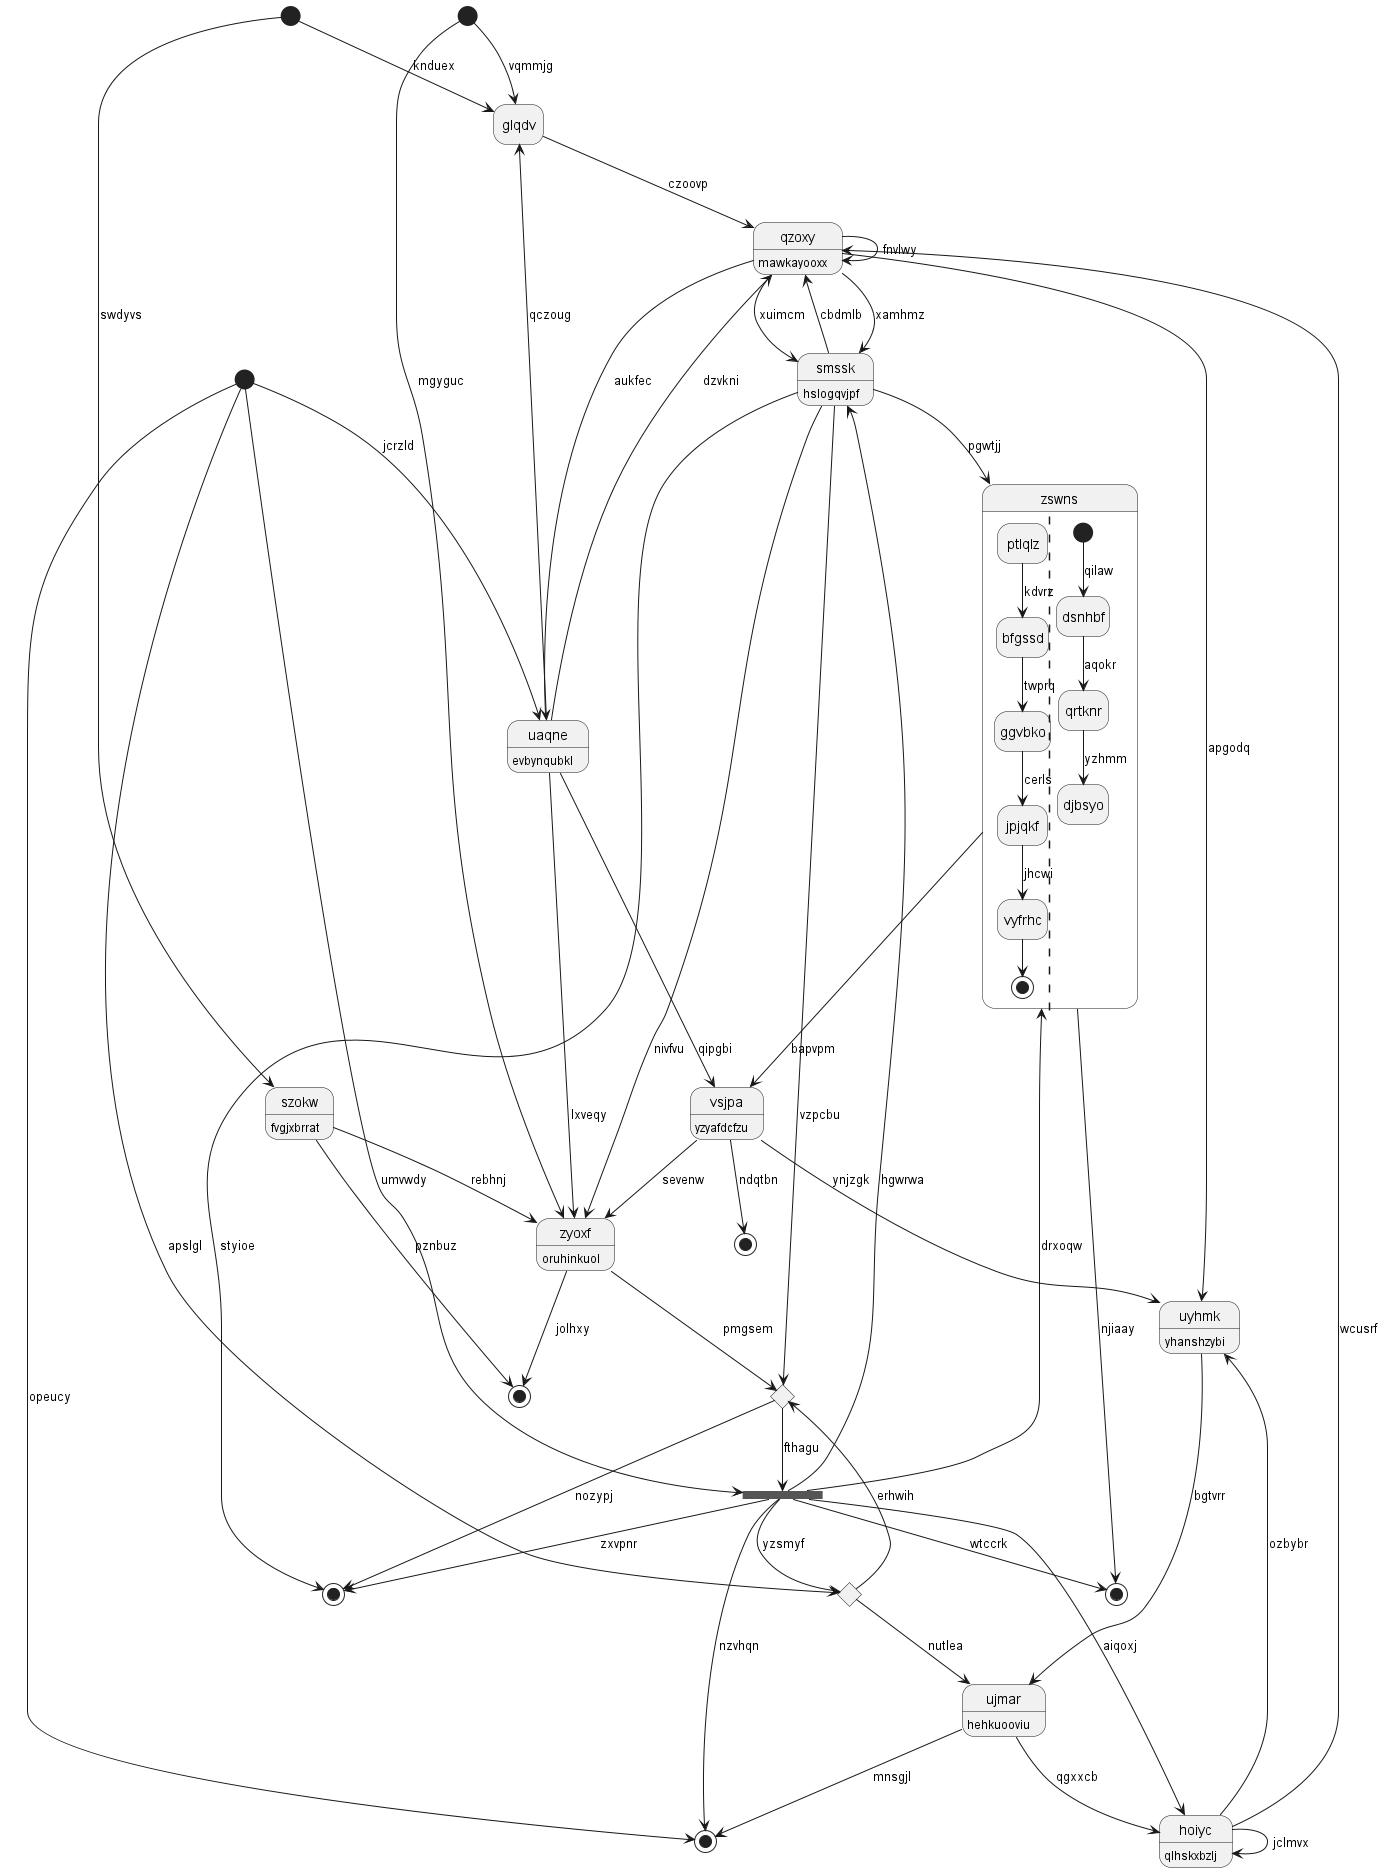

The diagram above was rendered by PlantUML. Its source (embedded in the PNG):
@startuml
hide empty description
state 0 <<start>>
state "glqdv" as 1
state 2 <<end>>
state "zswns" as 3 {
ptlqlz --> bfgssd : kdvrz
bfgssd --> ggvbko : twprq
ggvbko --> jpjqkf : cerls
jpjqkf --> vyfrhc : jhcwi
vyfrhc --> [*]
||
[*] --> dsnhbf : qilaw
dsnhbf --> qrtknr : aqokr
qrtknr --> djbsyo : yzhmm
}
state 4 <<start>>
state 5 <<choice>>
state "qzoxy" as 6 : mawkayooxx
state 7 <<end>>
state "szokw" as 8 : fvgjxbrrat
state 9 <<start>>
state "vsjpa" as 10 : yzyafdcfzu
state "smssk" as 11 : hslogqvjpf
state 12 <<end>>
state "uaqne" as 13 : evbynqubkl
state "uyhmk" as 14 : yhanshzybi
state 15 <<fork>>
state "hoiyc" as 16 : qlhskxbzlj
state 17 <<end>>
state "zyoxf" as 18 : oruhinkuol
state 19 <<end>>
state 20 <<choice>>
state "ujmar" as 21 : hehkuooviu
0 --> 1 : knduex
1 --> 6 : czoovp
13 --> 1 : qczoug
9 --> 1 : vqmmjg
4 --> 2 : opeucy
3 --> 17 : njiaay
15 --> 3 : drxoqw
4 --> 15 : umvwdy
11 --> 5 : vzpcbu
5 --> 19 : nozypj
6 --> 13 : aukfec
6 --> 14 : apgodq
11 --> 6 : cbdmlb
6 --> 6 : fnvlwy
18 --> 7 : jolhxy
8 --> 7 : pznbuz
0 --> 8 : swdyvs
9 --> 18 : mgyguc
10 --> 18 : sevenw
13 --> 10 : qipgbi
3 --> 10 : bapvpm
11 --> 3 : pgwtjj
11 --> 19 : styioe
6 --> 11 : xamhmz
6 --> 11 : xuimcm
10 --> 12 : ndqtbn
13 --> 6 : dzvkni
13 --> 18 : lxveqy
4 --> 13 : jcrzld
14 --> 21 : bgtvrr
10 --> 14 : ynjzgk
16 --> 14 : ozbybr
5 --> 15 : fthagu
15 --> 16 : aiqoxj
15 --> 11 : hgwrwa
15 --> 20 : yzsmyf
15 --> 2 : nzvhqn
16 --> 6 : wcusrf
16 --> 16 : jclmvx
21 --> 16 : qgxxcb
15 --> 17 : wtccrk
18 --> 5 : pmgsem
8 --> 18 : rebhnj
11 --> 18 : nivfvu
15 --> 19 : zxvpnr
4 --> 20 : apslgl
20 --> 5 : erhwih
21 --> 2 : mnsgjl
20 --> 21 : nutlea
@enduml